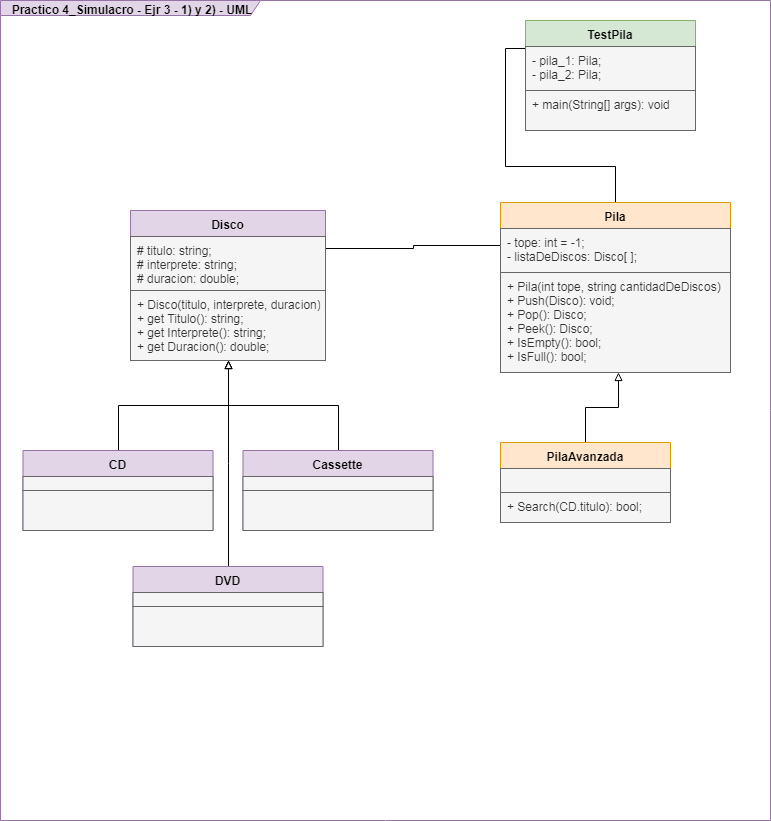

The diagram above was exported from draw.io. Its source (the exported page's mxGraphModel, read from the mxfile embedded in the PNG):
<mxGraphModel dx="840" dy="452" grid="1" gridSize="10" guides="1" tooltips="1" connect="1" arrows="1" fold="1" page="1" pageScale="1" pageWidth="827" pageHeight="1169" math="0" shadow="0">
  <root>
    <mxCell id="0" />
    <mxCell id="1" parent="0" />
    <mxCell id="eVXYmaUXimxZtxeTODYw-1" value="Practico 4_Simulacro - Ejr 3 - 1) y 2) - UML" style="shape=umlFrame;whiteSpace=wrap;html=1;fontStyle=1;width=260;height=15;fillColor=#e1d5e7;strokeColor=#9673a6;" parent="1" vertex="1">
      <mxGeometry y="30" width="770" height="820" as="geometry" />
    </mxCell>
    <mxCell id="NDtzYZocNEntBbqt0MIG-5" style="edgeStyle=orthogonalEdgeStyle;rounded=0;orthogonalLoop=1;jettySize=auto;html=1;exitX=0;exitY=0.25;exitDx=0;exitDy=0;entryX=0.5;entryY=0;entryDx=0;entryDy=0;endArrow=none;endFill=0;" parent="1" source="eVXYmaUXimxZtxeTODYw-17" target="NDtzYZocNEntBbqt0MIG-1" edge="1">
      <mxGeometry relative="1" as="geometry" />
    </mxCell>
    <mxCell id="eVXYmaUXimxZtxeTODYw-17" value="TestPila" style="swimlane;fontStyle=1;align=center;verticalAlign=top;childLayout=stackLayout;horizontal=1;startSize=26;horizontalStack=0;resizeParent=1;resizeParentMax=0;resizeLast=0;collapsible=1;marginBottom=0;fillColor=#d5e8d4;strokeColor=#82b366;" parent="1" vertex="1">
      <mxGeometry x="525" y="50" width="170" height="110" as="geometry" />
    </mxCell>
    <mxCell id="eVXYmaUXimxZtxeTODYw-18" value="- pila_1: Pila;&#10;- pila_2: Pila;&#10;&#10;" style="text;strokeColor=#666666;fillColor=#f5f5f5;align=left;verticalAlign=top;spacingLeft=4;spacingRight=4;overflow=hidden;rotatable=0;points=[[0,0.5],[1,0.5]];portConstraint=eastwest;fontColor=#333333;" parent="eVXYmaUXimxZtxeTODYw-17" vertex="1">
      <mxGeometry y="26" width="170" height="44" as="geometry" />
    </mxCell>
    <mxCell id="eVXYmaUXimxZtxeTODYw-19" value="+ main(String[] args): void" style="text;strokeColor=#666666;fillColor=#f5f5f5;align=left;verticalAlign=top;spacingLeft=4;spacingRight=4;overflow=hidden;rotatable=0;points=[[0,0.5],[1,0.5]];portConstraint=eastwest;fontColor=#333333;" parent="eVXYmaUXimxZtxeTODYw-17" vertex="1">
      <mxGeometry y="70" width="170" height="40" as="geometry" />
    </mxCell>
    <mxCell id="hSWeHVbMKxQlp5Q4ariT-15" style="edgeStyle=orthogonalEdgeStyle;rounded=0;orthogonalLoop=1;jettySize=auto;html=1;exitX=0.5;exitY=0;exitDx=0;exitDy=0;entryX=0.5;entryY=1;entryDx=0;entryDy=0;endArrow=block;endFill=0;" parent="1" source="AeaLvnw20b0MGvOycih4-1" target="hSWeHVbMKxQlp5Q4ariT-6" edge="1">
      <mxGeometry relative="1" as="geometry" />
    </mxCell>
    <mxCell id="AeaLvnw20b0MGvOycih4-1" value="CD" style="swimlane;fontStyle=1;align=center;verticalAlign=top;childLayout=stackLayout;horizontal=1;startSize=26;horizontalStack=0;resizeParent=1;resizeParentMax=0;resizeLast=0;collapsible=1;marginBottom=0;fillColor=#e1d5e7;strokeColor=#9673a6;" parent="1" vertex="1">
      <mxGeometry x="22.5" y="480" width="190" height="80" as="geometry" />
    </mxCell>
    <mxCell id="AeaLvnw20b0MGvOycih4-2" value="&#10;" style="text;strokeColor=#666666;fillColor=#f5f5f5;align=left;verticalAlign=top;spacingLeft=4;spacingRight=4;overflow=hidden;rotatable=0;points=[[0,0.5],[1,0.5]];portConstraint=eastwest;fontColor=#333333;" parent="AeaLvnw20b0MGvOycih4-1" vertex="1">
      <mxGeometry y="26" width="190" height="14" as="geometry" />
    </mxCell>
    <mxCell id="AeaLvnw20b0MGvOycih4-3" value="" style="text;strokeColor=#666666;fillColor=#f5f5f5;align=left;verticalAlign=top;spacingLeft=4;spacingRight=4;overflow=hidden;rotatable=0;points=[[0,0.5],[1,0.5]];portConstraint=eastwest;fontColor=#333333;" parent="AeaLvnw20b0MGvOycih4-1" vertex="1">
      <mxGeometry y="40" width="190" height="40" as="geometry" />
    </mxCell>
    <mxCell id="NDtzYZocNEntBbqt0MIG-4" style="edgeStyle=orthogonalEdgeStyle;rounded=0;orthogonalLoop=1;jettySize=auto;html=1;exitX=0;exitY=0.25;exitDx=0;exitDy=0;entryX=1;entryY=0.25;entryDx=0;entryDy=0;endArrow=none;endFill=0;" parent="1" source="NDtzYZocNEntBbqt0MIG-1" target="hSWeHVbMKxQlp5Q4ariT-6" edge="1">
      <mxGeometry relative="1" as="geometry" />
    </mxCell>
    <mxCell id="NDtzYZocNEntBbqt0MIG-1" value="Pila" style="swimlane;fontStyle=1;align=center;verticalAlign=top;childLayout=stackLayout;horizontal=1;startSize=26;horizontalStack=0;resizeParent=1;resizeParentMax=0;resizeLast=0;collapsible=1;marginBottom=0;fillColor=#ffe6cc;strokeColor=#d79b00;" parent="1" vertex="1">
      <mxGeometry x="500" y="232" width="230" height="170" as="geometry" />
    </mxCell>
    <mxCell id="NDtzYZocNEntBbqt0MIG-2" value="- tope: int = -1;&#10;- listaDeDiscos: Disco[ ];&#10;" style="text;strokeColor=#666666;fillColor=#f5f5f5;align=left;verticalAlign=top;spacingLeft=4;spacingRight=4;overflow=hidden;rotatable=0;points=[[0,0.5],[1,0.5]];portConstraint=eastwest;fontColor=#333333;" parent="NDtzYZocNEntBbqt0MIG-1" vertex="1">
      <mxGeometry y="26" width="230" height="44" as="geometry" />
    </mxCell>
    <mxCell id="NDtzYZocNEntBbqt0MIG-3" value="+ Pila(int tope, string cantidadDeDiscos)&#10;+ Push(Disco): void;&#10;+ Pop(): Disco;&#10;+ Peek(): Disco;&#10;+ IsEmpty(): bool;&#10;+ IsFull(): bool;&#10;" style="text;strokeColor=#666666;fillColor=#f5f5f5;align=left;verticalAlign=top;spacingLeft=4;spacingRight=4;overflow=hidden;rotatable=0;points=[[0,0.5],[1,0.5]];portConstraint=eastwest;fontColor=#333333;" parent="NDtzYZocNEntBbqt0MIG-1" vertex="1">
      <mxGeometry y="70" width="230" height="100" as="geometry" />
    </mxCell>
    <mxCell id="hSWeHVbMKxQlp5Q4ariT-4" style="edgeStyle=orthogonalEdgeStyle;rounded=0;orthogonalLoop=1;jettySize=auto;html=1;exitX=0.5;exitY=0;exitDx=0;exitDy=0;entryX=0.512;entryY=1;entryDx=0;entryDy=0;entryPerimeter=0;endArrow=block;endFill=0;" parent="1" source="hSWeHVbMKxQlp5Q4ariT-1" target="NDtzYZocNEntBbqt0MIG-3" edge="1">
      <mxGeometry relative="1" as="geometry" />
    </mxCell>
    <mxCell id="hSWeHVbMKxQlp5Q4ariT-1" value="PilaAvanzada" style="swimlane;fontStyle=1;align=center;verticalAlign=top;childLayout=stackLayout;horizontal=1;startSize=26;horizontalStack=0;resizeParent=1;resizeParentMax=0;resizeLast=0;collapsible=1;marginBottom=0;fillColor=#ffe6cc;strokeColor=#d79b00;" parent="1" vertex="1">
      <mxGeometry x="500" y="472" width="170" height="80" as="geometry" />
    </mxCell>
    <mxCell id="hSWeHVbMKxQlp5Q4ariT-2" value="" style="text;strokeColor=#666666;fillColor=#f5f5f5;align=left;verticalAlign=top;spacingLeft=4;spacingRight=4;overflow=hidden;rotatable=0;points=[[0,0.5],[1,0.5]];portConstraint=eastwest;fontColor=#333333;" parent="hSWeHVbMKxQlp5Q4ariT-1" vertex="1">
      <mxGeometry y="26" width="170" height="24" as="geometry" />
    </mxCell>
    <mxCell id="hSWeHVbMKxQlp5Q4ariT-3" value="+ Search(CD.titulo): bool;" style="text;strokeColor=#666666;fillColor=#f5f5f5;align=left;verticalAlign=top;spacingLeft=4;spacingRight=4;overflow=hidden;rotatable=0;points=[[0,0.5],[1,0.5]];portConstraint=eastwest;fontColor=#333333;" parent="hSWeHVbMKxQlp5Q4ariT-1" vertex="1">
      <mxGeometry y="50" width="170" height="30" as="geometry" />
    </mxCell>
    <mxCell id="hSWeHVbMKxQlp5Q4ariT-6" value="Disco" style="swimlane;fontStyle=1;align=center;verticalAlign=top;childLayout=stackLayout;horizontal=1;startSize=26;horizontalStack=0;resizeParent=1;resizeParentMax=0;resizeLast=0;collapsible=1;marginBottom=0;fillColor=#e1d5e7;strokeColor=#9673a6;" parent="1" vertex="1">
      <mxGeometry x="130" y="240" width="195" height="150" as="geometry" />
    </mxCell>
    <mxCell id="hSWeHVbMKxQlp5Q4ariT-7" value="# titulo: string;&#10;# interprete: string;&#10;# duracion: double;&#10;&#10;" style="text;strokeColor=#666666;fillColor=#f5f5f5;align=left;verticalAlign=top;spacingLeft=4;spacingRight=4;overflow=hidden;rotatable=0;points=[[0,0.5],[1,0.5]];portConstraint=eastwest;fontColor=#333333;" parent="hSWeHVbMKxQlp5Q4ariT-6" vertex="1">
      <mxGeometry y="26" width="195" height="54" as="geometry" />
    </mxCell>
    <mxCell id="hSWeHVbMKxQlp5Q4ariT-8" value="+ Disco(titulo, interprete, duracion)&#10;+ get Titulo(): string;&#10;+ get Interprete(): string;&#10;+ get Duracion(): double;&#10;" style="text;strokeColor=#666666;fillColor=#f5f5f5;align=left;verticalAlign=top;spacingLeft=4;spacingRight=4;overflow=hidden;rotatable=0;points=[[0,0.5],[1,0.5]];portConstraint=eastwest;fontColor=#333333;" parent="hSWeHVbMKxQlp5Q4ariT-6" vertex="1">
      <mxGeometry y="80" width="195" height="70" as="geometry" />
    </mxCell>
    <mxCell id="hSWeHVbMKxQlp5Q4ariT-16" style="edgeStyle=orthogonalEdgeStyle;rounded=0;orthogonalLoop=1;jettySize=auto;html=1;exitX=0.5;exitY=0;exitDx=0;exitDy=0;entryX=0.5;entryY=1;entryDx=0;entryDy=0;endArrow=block;endFill=0;" parent="1" source="hSWeHVbMKxQlp5Q4ariT-9" target="hSWeHVbMKxQlp5Q4ariT-6" edge="1">
      <mxGeometry relative="1" as="geometry" />
    </mxCell>
    <mxCell id="hSWeHVbMKxQlp5Q4ariT-9" value="Cassette" style="swimlane;fontStyle=1;align=center;verticalAlign=top;childLayout=stackLayout;horizontal=1;startSize=26;horizontalStack=0;resizeParent=1;resizeParentMax=0;resizeLast=0;collapsible=1;marginBottom=0;fillColor=#e1d5e7;strokeColor=#9673a6;" parent="1" vertex="1">
      <mxGeometry x="242.5" y="480" width="190" height="80" as="geometry" />
    </mxCell>
    <mxCell id="hSWeHVbMKxQlp5Q4ariT-10" value="&#10;" style="text;strokeColor=#666666;fillColor=#f5f5f5;align=left;verticalAlign=top;spacingLeft=4;spacingRight=4;overflow=hidden;rotatable=0;points=[[0,0.5],[1,0.5]];portConstraint=eastwest;fontColor=#333333;" parent="hSWeHVbMKxQlp5Q4ariT-9" vertex="1">
      <mxGeometry y="26" width="190" height="14" as="geometry" />
    </mxCell>
    <mxCell id="hSWeHVbMKxQlp5Q4ariT-11" value="" style="text;strokeColor=#666666;fillColor=#f5f5f5;align=left;verticalAlign=top;spacingLeft=4;spacingRight=4;overflow=hidden;rotatable=0;points=[[0,0.5],[1,0.5]];portConstraint=eastwest;fontColor=#333333;" parent="hSWeHVbMKxQlp5Q4ariT-9" vertex="1">
      <mxGeometry y="40" width="190" height="40" as="geometry" />
    </mxCell>
    <mxCell id="hSWeHVbMKxQlp5Q4ariT-17" style="edgeStyle=orthogonalEdgeStyle;rounded=0;orthogonalLoop=1;jettySize=auto;html=1;exitX=0.5;exitY=0;exitDx=0;exitDy=0;endArrow=block;endFill=0;" parent="1" source="hSWeHVbMKxQlp5Q4ariT-12" target="hSWeHVbMKxQlp5Q4ariT-6" edge="1">
      <mxGeometry relative="1" as="geometry" />
    </mxCell>
    <mxCell id="hSWeHVbMKxQlp5Q4ariT-12" value="DVD" style="swimlane;fontStyle=1;align=center;verticalAlign=top;childLayout=stackLayout;horizontal=1;startSize=26;horizontalStack=0;resizeParent=1;resizeParentMax=0;resizeLast=0;collapsible=1;marginBottom=0;fillColor=#e1d5e7;strokeColor=#9673a6;" parent="1" vertex="1">
      <mxGeometry x="132.5" y="596" width="190" height="80" as="geometry" />
    </mxCell>
    <mxCell id="hSWeHVbMKxQlp5Q4ariT-13" value="&#10;" style="text;strokeColor=#666666;fillColor=#f5f5f5;align=left;verticalAlign=top;spacingLeft=4;spacingRight=4;overflow=hidden;rotatable=0;points=[[0,0.5],[1,0.5]];portConstraint=eastwest;fontColor=#333333;" parent="hSWeHVbMKxQlp5Q4ariT-12" vertex="1">
      <mxGeometry y="26" width="190" height="14" as="geometry" />
    </mxCell>
    <mxCell id="hSWeHVbMKxQlp5Q4ariT-14" value="" style="text;strokeColor=#666666;fillColor=#f5f5f5;align=left;verticalAlign=top;spacingLeft=4;spacingRight=4;overflow=hidden;rotatable=0;points=[[0,0.5],[1,0.5]];portConstraint=eastwest;fontColor=#333333;" parent="hSWeHVbMKxQlp5Q4ariT-12" vertex="1">
      <mxGeometry y="40" width="190" height="40" as="geometry" />
    </mxCell>
  </root>
</mxGraphModel>